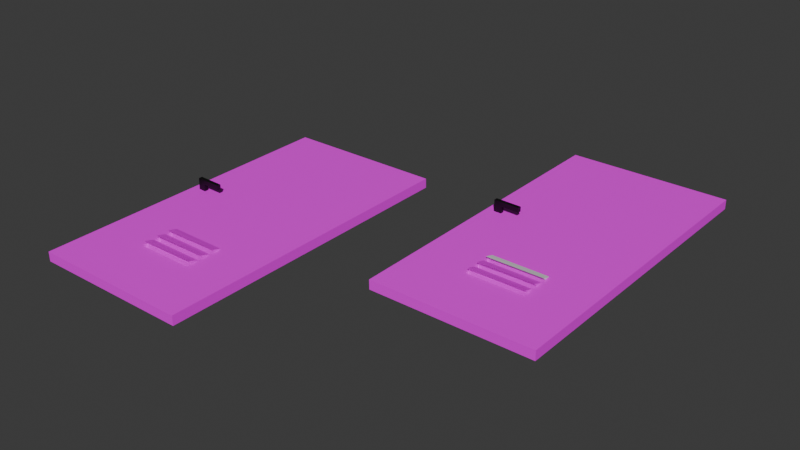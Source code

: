 # Source: doors.blend  (saved by Blender 4.2.66; exported with 4.5.12 LTS)
import bpy
from mathutils import Matrix  # noqa: F401  (used for matrix-valued properties, if any)

bpy.ops.wm.read_factory_settings(use_empty=True)
scene = bpy.context.scene
scene.name = 'Scene'

# ---- collections
col_collection = bpy.data.collections.new('Collection'); scene.collection.children.link(col_collection)

# ---- images (referenced by path relative to the original .blend; pixels are not part of the script)
import os
ASSET_DIR = os.environ.get("B2B_ASSET_DIR", "")  # directory of the original .blend (textures are referenced by path, not embedded)
HERE = os.path.dirname(os.path.abspath(__file__))  # packed textures are extracted next to this script under _unpacked/

def load_image(name, relpath, width, height, colorspace="sRGB"):
    """Load a texture the original file referenced (path relative to the .blend, or extracted next to this script)."""
    p = next((c for c in (os.path.join(HERE, relpath), os.path.join(ASSET_DIR, relpath)) if relpath and os.path.exists(c)), "")
    if p:
        img = bpy.data.images.load(p, check_existing=True)
        img.name = name
    else:  # same state as the original file: an image datablock whose file is absent (Cycles renders it pink)
        img = bpy.data.images.new(name, width, height)
        img.source = "FILE"
        img.filepath = "//" + (relpath or name)
    img.colorspace_settings.name = colorspace
    return img
img_photo_2024_11_08_18_37_30_jpg = load_image('photo_2024-11-08_18-37-30.jpg', 'текстуры дверей/photo_2024-11-08_18-37-30.jpg', 1024, 1024, 'sRGB')
img_odnostvorchataya_protivopozharnaya_dver_s_reshetkoy_ei30_dp_48 = load_image('odnostvorchataya-protivopozharnaya-dver-s-reshetkoy-ei30-dp-48.', 'текстуры дверей/odnostvorchataya-protivopozharnaya-dver-s-reshetkoy-ei30-dp-48.jpg', 1024, 1024, 'sRGB')
img_odnostvorchataya_protivopozharnaya_dver_s_reshetkoy_ei30_dp = load_image('odnostvorchataya-protivopozharnaya-dver-s-reshetkoy-ei30-dp', 'текстуры дверей/odnostvorchataya-protivopozharnaya-dver-s-reshetkoy-ei30-dp-48.jpg', 1024, 1024, 'sRGB')
img_photo_2024_11_08_18_37_30_jpg_001 = load_image('photo_2024-11-08_18-37-30.jpg.001', 'текстуры дверей/photo_2024-11-08_18-37-30.jpg', 1024, 1024, 'sRGB')

# ---- materials (node trees are filled in below, after node groups)
mat_001 = bpy.data.materials.new('темный.001')
mat_x = bpy.data.materials.new('дверь')
mat_material_006 = bpy.data.materials.new('Material.006')
mat_material_007 = bpy.data.materials.new('Material.007')
mat_material_002 = bpy.data.materials.new('Material.002')
mat_material_012 = bpy.data.materials.new('Material.012')
mat_002 = bpy.data.materials.new('темный.002')
mat_001_1 = bpy.data.materials.new('дверь.001')
mat_material_010 = bpy.data.materials.new('Material.010')
mat_material_011 = bpy.data.materials.new('Material.011')
mat_material_009 = bpy.data.materials.new('Material.009')
mat_material_013 = bpy.data.materials.new('Material.013')

# ---- material node trees
mat_001.use_nodes = True; mat_001.node_tree.nodes.clear()
_N = mat_001.node_tree.nodes; _L = mat_001.node_tree.links
n0 = _N.new('ShaderNodeBsdfPrincipled'); n0.name = 'Principled BSDF'; n0.location = (175, 545)
n1 = _N.new('ShaderNodeOutputMaterial'); n1.name = 'Material Output'; n1.location = (460, 563)
n2 = _N.new('ShaderNodeTexBrick'); n2.name = 'Brick Texture'; n2.location = (1516, 7356)
n3 = _N.new('ShaderNodeTexImage'); n3.name = 'Image Texture'; n3.location = (-90, 438)
n3.image = img_photo_2024_11_08_18_37_30_jpg
_L.new(n0.outputs[0], n1.inputs[0])
_L.new(n3.outputs[0], n0.inputs[0])
n1.is_active_output = True
mat_x.use_nodes = True; mat_x.node_tree.nodes.clear()
_N = mat_x.node_tree.nodes; _L = mat_x.node_tree.links
n0 = _N.new('ShaderNodeBsdfPrincipled'); n0.name = 'Principled BSDF'; n0.location = (-78, 343)
n1 = _N.new('ShaderNodeOutputMaterial'); n1.name = 'Material Output'; n1.location = (787, 319)
n2 = _N.new('ShaderNodeTexImage'); n2.name = 'Image Texture'; n2.location = (-474, 209)
n2.image = img_odnostvorchataya_protivopozharnaya_dver_s_reshetkoy_ei30_dp_48
n3 = _N.new('ShaderNodeTexImage'); n3.name = 'Image Texture.001'; n3.location = (278, 174)
n3.image = img_odnostvorchataya_protivopozharnaya_dver_s_reshetkoy_ei30_dp_48
n4 = _N.new('ShaderNodeBump'); n4.name = 'Bump'; n4.location = (604, 170)
n4.inputs[1].default_value = 1.0
n4.inputs[2].default_value = 1.0
_L.new(n0.outputs[0], n1.inputs[0])
_L.new(n2.outputs[0], n0.inputs[0])
_L.new(n4.outputs[0], n1.inputs[2])
_L.new(n3.outputs[0], n4.inputs[3])
n1.is_active_output = True
mat_material_006.use_nodes = True; mat_material_006.node_tree.nodes.clear()
_N = mat_material_006.node_tree.nodes; _L = mat_material_006.node_tree.links
n0 = _N.new('ShaderNodeBsdfPrincipled'); n0.name = 'Principled BSDF'; n0.location = (10, 300)
n1 = _N.new('ShaderNodeOutputMaterial'); n1.name = 'Material Output'; n1.location = (300, 300)
n2 = _N.new('ShaderNodeTexImage'); n2.name = 'Image Texture'; n2.location = (-309, 536)
n2.image = img_photo_2024_11_08_18_37_30_jpg
_L.new(n0.outputs[0], n1.inputs[0])
_L.new(n2.outputs[0], n0.inputs[0])
n1.is_active_output = True
mat_material_007.use_nodes = True; mat_material_007.node_tree.nodes.clear()
_N = mat_material_007.node_tree.nodes; _L = mat_material_007.node_tree.links
n0 = _N.new('ShaderNodeBsdfPrincipled'); n0.name = 'Principled BSDF'; n0.location = (10, 300)
n1 = _N.new('ShaderNodeOutputMaterial'); n1.name = 'Material Output'; n1.location = (300, 300)
n2 = _N.new('ShaderNodeTexImage'); n2.name = 'Image Texture'; n2.location = (-275, 523)
n2.image = img_photo_2024_11_08_18_37_30_jpg
_L.new(n0.outputs[0], n1.inputs[0])
_L.new(n2.outputs[0], n0.inputs[0])
n1.is_active_output = True
mat_material_002.use_nodes = True; mat_material_002.node_tree.nodes.clear()
_N = mat_material_002.node_tree.nodes; _L = mat_material_002.node_tree.links
n0 = _N.new('ShaderNodeBsdfPrincipled'); n0.name = 'Principled BSDF'; n0.location = (10, 300)
n0.inputs[0].default_value = (0.0, 0.0, 0.0, 1.0)
n1 = _N.new('ShaderNodeOutputMaterial'); n1.name = 'Material Output'; n1.location = (300, 300)
_L.new(n0.outputs[0], n1.inputs[0])
n1.is_active_output = True
mat_material_012.use_nodes = True; mat_material_012.node_tree.nodes.clear()
_N = mat_material_012.node_tree.nodes; _L = mat_material_012.node_tree.links
n0 = _N.new('ShaderNodeBsdfPrincipled'); n0.name = 'Principled BSDF'; n0.location = (10, 300)
n0.inputs[0].default_value = (0.0, 0.0, 0.0, 1.0)
n1 = _N.new('ShaderNodeOutputMaterial'); n1.name = 'Material Output'; n1.location = (300, 300)
_L.new(n0.outputs[0], n1.inputs[0])
n1.is_active_output = True
mat_002.use_nodes = True; mat_002.node_tree.nodes.clear()
_N = mat_002.node_tree.nodes; _L = mat_002.node_tree.links
n0 = _N.new('ShaderNodeBsdfPrincipled'); n0.name = 'Principled BSDF'; n0.location = (175, 545)
n1 = _N.new('ShaderNodeOutputMaterial'); n1.name = 'Material Output'; n1.location = (460, 563)
n2 = _N.new('ShaderNodeTexBrick'); n2.name = 'Brick Texture'; n2.location = (1516, 7356)
n3 = _N.new('ShaderNodeTexImage'); n3.name = 'Image Texture'; n3.location = (-90, 527)
n3.image = img_odnostvorchataya_protivopozharnaya_dver_s_reshetkoy_ei30_dp
_L.new(n0.outputs[0], n1.inputs[0])
_L.new(n3.outputs[0], n0.inputs[0])
n1.is_active_output = True
mat_001_1.use_nodes = True; mat_001_1.node_tree.nodes.clear()
_N = mat_001_1.node_tree.nodes; _L = mat_001_1.node_tree.links
n0 = _N.new('ShaderNodeBsdfPrincipled'); n0.name = 'Principled BSDF'; n0.location = (-78, 343)
n1 = _N.new('ShaderNodeOutputMaterial'); n1.name = 'Material Output'; n1.location = (787, 319)
n2 = _N.new('ShaderNodeTexImage'); n2.name = 'Image Texture'; n2.location = (-474, 209)
n2.image = img_odnostvorchataya_protivopozharnaya_dver_s_reshetkoy_ei30_dp
n3 = _N.new('ShaderNodeTexImage'); n3.name = 'Image Texture.001'; n3.location = (278, 174)
n3.image = img_odnostvorchataya_protivopozharnaya_dver_s_reshetkoy_ei30_dp
n4 = _N.new('ShaderNodeBump'); n4.name = 'Bump'; n4.location = (604, 170)
n4.inputs[1].default_value = 1.0
n4.inputs[2].default_value = 1.0
_L.new(n0.outputs[0], n1.inputs[0])
_L.new(n2.outputs[0], n0.inputs[0])
_L.new(n4.outputs[0], n1.inputs[2])
_L.new(n3.outputs[0], n4.inputs[3])
n1.is_active_output = True
mat_material_010.use_nodes = True; mat_material_010.node_tree.nodes.clear()
_N = mat_material_010.node_tree.nodes; _L = mat_material_010.node_tree.links
n0 = _N.new('ShaderNodeBsdfPrincipled'); n0.name = 'Principled BSDF'; n0.location = (10, 300)
n1 = _N.new('ShaderNodeOutputMaterial'); n1.name = 'Material Output'; n1.location = (300, 300)
n2 = _N.new('ShaderNodeTexImage'); n2.name = 'Image Texture'; n2.location = (-57, 582)
n2.image = img_odnostvorchataya_protivopozharnaya_dver_s_reshetkoy_ei30_dp
_L.new(n0.outputs[0], n1.inputs[0])
_L.new(n2.outputs[0], n0.inputs[0])
n1.is_active_output = True
mat_material_011.use_nodes = True; mat_material_011.node_tree.nodes.clear()
_N = mat_material_011.node_tree.nodes; _L = mat_material_011.node_tree.links
n0 = _N.new('ShaderNodeBsdfPrincipled'); n0.name = 'Principled BSDF'; n0.location = (10, 300)
n1 = _N.new('ShaderNodeOutputMaterial'); n1.name = 'Material Output'; n1.location = (300, 300)
n2 = _N.new('ShaderNodeTexImage'); n2.name = 'Image Texture'; n2.location = (-84, 553)
n2.image = img_odnostvorchataya_protivopozharnaya_dver_s_reshetkoy_ei30_dp
_L.new(n0.outputs[0], n1.inputs[0])
_L.new(n2.outputs[0], n0.inputs[0])
n1.is_active_output = True
mat_material_009.use_nodes = True; mat_material_009.node_tree.nodes.clear()
_N = mat_material_009.node_tree.nodes; _L = mat_material_009.node_tree.links
n0 = _N.new('ShaderNodeBsdfPrincipled'); n0.name = 'Principled BSDF'; n0.location = (10, 300)
n1 = _N.new('ShaderNodeOutputMaterial'); n1.name = 'Material Output'; n1.location = (300, 300)
n2 = _N.new('ShaderNodeTexImage'); n2.name = 'Image Texture'; n2.location = (-83, 556)
n2.image = img_odnostvorchataya_protivopozharnaya_dver_s_reshetkoy_ei30_dp
_L.new(n0.outputs[0], n1.inputs[0])
_L.new(n2.outputs[0], n0.inputs[0])
n1.is_active_output = True
mat_material_013.use_nodes = True; mat_material_013.node_tree.nodes.clear()
_N = mat_material_013.node_tree.nodes; _L = mat_material_013.node_tree.links
n0 = _N.new('ShaderNodeBsdfPrincipled'); n0.name = 'Principled BSDF'; n0.location = (10, 300)
n1 = _N.new('ShaderNodeOutputMaterial'); n1.name = 'Material Output'; n1.location = (300, 300)
n2 = _N.new('ShaderNodeTexImage'); n2.name = 'Image Texture'; n2.location = (-309, 536)
n2.image = img_photo_2024_11_08_18_37_30_jpg_001
_L.new(n0.outputs[0], n1.inputs[0])
_L.new(n2.outputs[0], n0.inputs[0])
n1.is_active_output = True

# ---- world
world_world = bpy.data.worlds.new('World'); scene.world = world_world
world_world.use_nodes = True; world_world.node_tree.nodes.clear()
_N = world_world.node_tree.nodes; _L = world_world.node_tree.links
n0 = _N.new('ShaderNodeOutputWorld'); n0.name = 'World Output'; n0.location = (300, 300)
n1 = _N.new('ShaderNodeBackground'); n1.name = 'Background'; n1.location = (10, 300)
n1.inputs[0].default_value = (0.05088, 0.05088, 0.05088, 1.0)
_L.new(n1.outputs[0], n0.inputs[0])
n0.is_active_output = True
world_world.color = (0.05088, 0.05088, 0.05088)
world_world.sun_shadow_jitter_overblur = 0.0

# ---- meshes
me_cube = bpy.data.meshes.new('Cube')
me_cube.from_pydata([(-3.0, -5.833, 0.08203), (-3.0, 5.828, 0.2697), (-3.0, -5.828, -0.2697), (-3.0, 5.833, -0.08203), (3.0, -5.833, 0.08203), (3.0, 5.828, 0.2697), (3.0, -5.828, -0.2697), (3.0, 5.833, -0.08203), (1.148, -2.703, -0.2194), (1.148, -2.721, -0.2197), (1.148, -2.59, 0.1342), (1.148, -2.721, 0.1321), (-0.7513, -2.721, -0.2197), (-0.9673, -2.721, -0.2197), (0.5963, -2.721, 0.1321), (-0.9673, -2.721, 0.1321), (0.921, -2.545, -0.2169), (-0.9673, -2.545, -0.2169), (-0.4267, -2.545, 0.1349), (-0.9673, -2.545, 0.1349), (1.148, -2.545, -0.2169), (1.148, -2.545, 0.1349), (-0.9673, -2.564, -0.2172), (-0.9673, -2.676, 0.1328), (1.141, -3.071, 0.1265), (1.141, -3.21, 0.1243), (1.141, -3.193, -0.2273), (1.141, -3.21, -0.2276), (-0.7944, -3.21, -0.2276), (-0.9808, -3.21, -0.2276), (0.5576, -3.21, 0.1243), (-0.9808, -3.21, 0.1243), (0.9428, -3.02, -0.2245), (-0.4091, -3.02, 0.1273), (-0.9808, -3.02, 0.1273), (-0.9808, -3.02, -0.2245), (1.141, -3.02, 0.1273), (1.141, -3.02, -0.2245), (-0.9808, -3.038, -0.2248), (-0.9808, -3.158, 0.1251), (-0.9808, -3.037, -0.2248), (1.155, -3.685, -0.2352), (1.155, -3.698, -0.2354), (1.155, -3.577, 0.1183), (1.155, -3.698, 0.1164), (0.537, -3.698, 0.1164), (-0.8235, -3.698, -0.2354), (-0.9808, -3.698, -0.2354), (-0.9808, -3.698, 0.1164), (0.9867, -3.528, -0.2327), (-0.9808, -3.528, -0.2327), (-0.3738, -3.528, 0.1191), (-0.9808, -3.528, 0.1191), (1.155, -3.528, -0.2327), (1.155, -3.528, 0.1191), (-0.9808, -3.541, -0.2329), (-0.9808, -3.649, 0.1172)], [], [(0, 1, 3, 2), (2, 17, 22, 13, 12, 9, 27, 26, 37, 32, 35, 40, 38), (6, 7, 5, 4), (4, 21, 10, 11, 36, 24, 25, 30, 31, 0, 48, 56, 52, 51, 54), (2, 6, 4, 0), (7, 3, 1, 5), (20, 21, 18, 16), (0, 15, 23, 19, 18, 21, 4, 5, 1), (11, 9, 12, 14), (17, 19, 23, 22), (13, 15, 14, 12), (19, 17, 16, 18), (21, 20, 8, 10), (15, 13, 22, 23), (6, 9, 8, 20, 16, 17, 2, 3, 7), (9, 11, 10, 8), (37, 36, 33, 32), (0, 31, 39, 34, 33, 36, 11, 14, 15), (25, 27, 28, 30), (35, 34, 39, 40), (29, 31, 30, 28), (34, 35, 32, 33), (36, 37, 26, 24), (31, 29, 38, 40, 39), (29, 28, 27, 9, 6, 42, 41, 53, 49, 50, 2, 38), (27, 25, 24, 26), (53, 54, 51, 49), (43, 44, 45, 48, 0, 4, 54), (44, 42, 46, 45), (50, 52, 56, 55), (47, 48, 45, 46), (52, 50, 49, 51), (54, 53, 41, 43), (2, 50, 55, 47, 46, 42, 6), (48, 47, 55, 56), (42, 44, 43, 41)])
_uv = me_cube.uv_layers.new(name='UVMap')
_uv.uv.foreach_set('vector', [0.646, 0.8297, 0.646, 0.6029, 0.6529, 0.6029, 0.6529, 0.8297, 0.5303, 0.8299, 0.5631, 0.8973, 0.5628, 0.8971, 0.5602, 0.8955, 0.5579, 0.899, 0.5382, 0.9302, 0.5303, 0.925, 0.5306, 0.9252, 0.5334, 0.927, 0.5355, 0.9237, 0.5554, 0.8922, 0.5551, 0.892, 0.5551, 0.892, 0.6599, 0.6029, 0.6599, 0.8297, 0.6531, 0.8297, 0.6531, 0.6029, 0.6602, 0.6029, 0.7241, 0.6389, 0.7232, 0.6389, 0.7207, 0.6389, 0.7149, 0.6391, 0.7139, 0.6391, 0.7112, 0.6391, 0.7112, 0.6504, 0.7112, 0.6803, 0.6602, 0.7196, 0.7017, 0.6803, 0.7027, 0.6803, 0.705, 0.6803, 0.705, 0.6685, 0.705, 0.6388, 0.7208, 0.8365, 0.7208, 0.7198, 0.7276, 0.7198, 0.7276, 0.8365, 0.7312, 0.6029, 0.7312, 0.7196, 0.7243, 0.7196, 0.7243, 0.6029, 0.6057, 0.8299, 0.6125, 0.8299, 0.6125, 0.8606, 0.6057, 0.8343, 0.5291, 0.6029, 0.5687, 0.6634, 0.5687, 0.6643, 0.5687, 0.6669, 0.5792, 0.6669, 0.6098, 0.6669, 0.6458, 0.6029, 0.6458, 0.8297, 0.5291, 0.8297, 0.5916, 0.8299, 0.5984, 0.8299, 0.5984, 0.8669, 0.5916, 0.8407, 0.6604, 0.8441, 0.6605, 0.851, 0.6579, 0.851, 0.66, 0.8441, 0.6196, 0.8603, 0.6128, 0.8603, 0.6128, 0.8299, 0.6196, 0.8561, 0.6055, 0.8667, 0.5986, 0.8667, 0.5986, 0.8299, 0.6055, 0.8561, 0.6481, 0.8439, 0.6481, 0.8371, 0.6512, 0.8371, 0.649, 0.8439, 0.6548, 0.851, 0.6547, 0.8441, 0.6577, 0.8441, 0.6557, 0.851, 0.4122, 0.6029, 0.4483, 0.6633, 0.4483, 0.6637, 0.4483, 0.6668, 0.4527, 0.6668, 0.4894, 0.6668, 0.5289, 0.6029, 0.5289, 0.8297, 0.4122, 0.8297, 0.6571, 0.8299, 0.6571, 0.8368, 0.6546, 0.8368, 0.6568, 0.8299, 0.6198, 0.8299, 0.6267, 0.8299, 0.6267, 0.8601, 0.6198, 0.8338, 0.5022, 0.9307, 0.5224, 0.8695, 0.5232, 0.8689, 0.5254, 0.8674, 0.5192, 0.8582, 0.5022, 0.8333, 0.507, 0.8299, 0.513, 0.8388, 0.5301, 0.864, 0.5843, 0.8676, 0.5774, 0.8676, 0.5774, 0.8299, 0.5843, 0.8562, 0.6507, 0.8442, 0.6508, 0.851, 0.6481, 0.851, 0.6503, 0.8442, 0.6337, 0.8598, 0.6269, 0.8598, 0.6269, 0.8299, 0.6337, 0.8562, 0.5913, 0.8673, 0.5845, 0.8673, 0.5845, 0.8299, 0.5913, 0.8562, 0.6481, 0.8368, 0.6481, 0.83, 0.6514, 0.8299, 0.6491, 0.8368, 0.6548, 0.8439, 0.6547, 0.8371, 0.658, 0.8371, 0.658, 0.8371, 0.6558, 0.8439, 0.7111, 0.7591, 0.7111, 0.7627, 0.7111, 0.8003, 0.7206, 0.8005, 0.6602, 0.8365, 0.7016, 0.8006, 0.7018, 0.8006, 0.7049, 0.8006, 0.7049, 0.7973, 0.7049, 0.7591, 0.6602, 0.7198, 0.7144, 0.7591, 0.6544, 0.8299, 0.6544, 0.8368, 0.6517, 0.8368, 0.654, 0.8299, 0.6339, 0.8299, 0.6408, 0.8299, 0.6408, 0.8597, 0.6339, 0.8332, 0.4132, 0.9107, 0.4155, 0.9107, 0.4155, 0.8987, 0.4155, 0.8692, 0.4571, 0.8299, 0.4571, 0.9466, 0.4122, 0.9107, 0.5701, 0.8684, 0.5633, 0.8684, 0.5633, 0.8299, 0.5701, 0.8564, 0.6605, 0.8371, 0.6606, 0.8439, 0.6582, 0.8439, 0.6602, 0.8371, 0.6479, 0.8595, 0.641, 0.8595, 0.641, 0.8299, 0.6479, 0.8564, 0.5772, 0.8682, 0.5704, 0.8682, 0.5704, 0.8299, 0.5772, 0.8564, 0.6514, 0.8439, 0.6514, 0.8371, 0.6544, 0.8371, 0.6523, 0.8439, 0.4573, 0.8299, 0.502, 0.8692, 0.5018, 0.8692, 0.4987, 0.8692, 0.4987, 0.8723, 0.4987, 0.9107, 0.4573, 0.9466, 0.6515, 0.851, 0.6514, 0.8442, 0.6544, 0.8442, 0.6524, 0.851, 0.6597, 0.8299, 0.6597, 0.8368, 0.6574, 0.8368, 0.6595, 0.8299])
me_cube.materials.append(mat_001)
me_cube.materials.append(mat_x)
me_cube.update()
me_cube_001 = bpy.data.meshes.new('Cube.001')
me_cube_001.from_pydata([(-0.8944, -0.257, -1.356), (-0.8885, -1.243, -0.03387), (-0.9007, 1.844, -1.003), (-0.8962, 0.3493, -0.4863), (1.07, -0.2392, -1.094), (1.084, -1.22, -0.01987), (1.065, 1.829, -1.038), (1.076, 0.2965, -0.5443)], [], [(0, 1, 3, 2), (2, 3, 7, 6), (6, 7, 5, 4), (4, 5, 1, 0), (2, 6, 4, 0), (7, 3, 1, 5)])
_uv = me_cube_001.uv_layers.new(name='UVMap')
_uv.uv.foreach_set('vector', [0.5582, 0.8713, 0.5359, 0.9005, 0.5359, 0.8636, 0.5379, 0.8285, 0.5359, 0.9009, 0.5711, 0.9011, 0.5718, 0.945, 0.5359, 0.9447, 0.5989, 0.9001, 0.5993, 0.8642, 0.5989, 0.8285, 0.6147, 0.8568, 0.726, 0.8838, 0.6937, 0.884, 0.6937, 0.8401, 0.7304, 0.8398, 0.6933, 0.884, 0.6495, 0.8839, 0.6491, 0.8378, 0.6933, 0.8366, 0.7295, 0.7883, 0.7285, 0.7443, 0.7654, 0.7443, 0.7653, 0.7882])
me_cube_001.materials.append(mat_material_006)
me_cube_001.update()
me_cube_003 = bpy.data.meshes.new('Cube.003')
me_cube_003.from_pydata([(-0.8944, -0.257, -1.356), (-0.8885, -1.243, -0.03387), (-0.9007, 1.844, -1.003), (-0.8962, 0.3493, -0.4863), (1.07, -0.2392, -1.094), (1.084, -1.22, -0.01987), (1.065, 1.829, -1.038), (1.076, 0.2965, -0.5443)], [], [(0, 1, 3, 2), (2, 3, 7, 6), (6, 7, 5, 4), (4, 5, 1, 0), (2, 6, 4, 0), (7, 3, 1, 5)])
_uv = me_cube_003.uv_layers.new(name='UVMap')
_uv.uv.foreach_set('vector', [0.5809, 0.8713, 0.5586, 0.9005, 0.5586, 0.8636, 0.5606, 0.8285, 0.7285, 0.6998, 0.7638, 0.7, 0.7644, 0.7439, 0.7285, 0.7436, 0.6151, 0.9001, 0.6155, 0.8642, 0.6151, 0.8285, 0.6309, 0.8568, 0.6313, 0.9444, 0.5989, 0.9446, 0.5989, 0.9007, 0.6357, 0.9005, 0.6933, 0.9318, 0.6495, 0.9317, 0.6491, 0.8856, 0.6933, 0.8844, 0.7295, 0.8326, 0.7285, 0.7887, 0.7654, 0.7887, 0.7653, 0.8326])
me_cube_003.materials.append(mat_material_007)
me_cube_003.update()
me_cube_004 = bpy.data.meshes.new('Cube.004')
me_cube_004.from_pydata([(3.296, 3.199, -1.928), (3.299, 3.34, -1.93), (3.296, 3.203, -1.571), (3.299, 3.344, -1.573), (3.586, 3.193, -1.928), (3.589, 3.334, -1.93), (3.586, 3.198, -1.571), (3.589, 3.338, -1.573), (3.299, 3.346, -1.397), (3.297, 3.206, -1.396), (3.586, 3.2, -1.396), (3.589, 3.34, -1.397), (4.278, 3.324, -1.573), (4.275, 3.183, -1.571), (4.278, 3.326, -1.397), (4.275, 3.186, -1.396), (4.278, 3.324, -1.573), (4.275, 3.183, -1.571), (4.278, 3.326, -1.397), (4.275, 3.186, -1.396), (4.278, 3.324, -1.573), (4.275, 3.183, -1.571), (4.278, 3.326, -1.397), (4.275, 3.186, -1.396), (4.278, 3.324, -1.573), (4.275, 3.183, -1.571), (4.278, 3.326, -1.397), (4.275, 3.186, -1.396), (4.278, 3.324, -1.573), (4.275, 3.183, -1.571), (4.278, 3.326, -1.397), (4.275, 3.186, -1.396), (4.278, 3.324, -1.573), (4.275, 3.183, -1.571), (4.278, 3.326, -1.397), (4.275, 3.186, -1.396), (4.278, 3.324, -1.573), (4.275, 3.183, -1.571), (4.278, 3.326, -1.397), (4.275, 3.186, -1.396), (4.278, 3.324, -1.573), (4.275, 3.183, -1.571), (4.278, 3.326, -1.397), (4.275, 3.186, -1.396)], [], [(0, 1, 3, 2), (2, 3, 8, 9), (6, 7, 5, 4), (4, 5, 1, 0), (2, 6, 4, 0), (7, 3, 1, 5), (9, 8, 11, 10), (11, 7, 16, 18), (6, 2, 9, 10), (3, 7, 11, 8), (12, 13, 15, 14), (7, 6, 17, 16), (10, 11, 18, 19), (6, 10, 19, 17), (21, 20, 16, 17), (22, 23, 19, 18), (23, 21, 17, 19), (20, 22, 18, 16), (25, 24, 20, 21), (26, 27, 23, 22), (27, 25, 21, 23), (24, 26, 22, 20), (29, 28, 24, 25), (30, 31, 27, 26), (31, 29, 25, 27), (28, 30, 26, 24), (33, 32, 28, 29), (34, 35, 31, 30), (35, 33, 29, 31), (32, 34, 30, 28), (37, 36, 32, 33), (38, 39, 35, 34), (39, 37, 33, 35), (36, 38, 34, 32), (41, 40, 36, 37), (42, 43, 39, 38), (43, 41, 37, 39), (40, 42, 38, 36), (13, 12, 40, 41), (14, 15, 43, 42), (15, 13, 41, 43), (12, 14, 42, 40)])
_uv = me_cube_004.uv_layers.new(name='UVMap')
_uv.uv.foreach_set('vector', [0.375, 0.0, 0.625, 0.0, 0.625, 0.25, 0.375, 0.25, 0.375, 0.25, 0.625, 0.25, 0.625, 0.25, 0.375, 0.25, 0.375, 0.5, 0.625, 0.5, 0.625, 0.75, 0.375, 0.75, 0.375, 0.75, 0.625, 0.75, 0.625, 1.0, 0.375, 1.0, 0.125, 0.5, 0.375, 0.5, 0.375, 0.75, 0.125, 0.75, 0.625, 0.5, 0.875, 0.5, 0.875, 0.75, 0.625, 0.75, 0.375, 0.25, 0.625, 0.25, 0.625, 0.5, 0.375, 0.5, 0.625, 0.5, 0.625, 0.5, 0.625, 0.5, 0.625, 0.5, 0.375, 0.5, 0.125, 0.5, 0.125, 0.5, 0.375, 0.5, 0.875, 0.5, 0.625, 0.5, 0.625, 0.5, 0.875, 0.5, 0.625, 0.5, 0.375, 0.5, 0.375, 0.5, 0.625, 0.5, 0.625, 0.5, 0.375, 0.5, 0.375, 0.5, 0.625, 0.5, 0.375, 0.5, 0.625, 0.5, 0.625, 0.5, 0.375, 0.5, 0.375, 0.5, 0.375, 0.5, 0.375, 0.5, 0.375, 0.5, 0.0, 0.0, 0.0, 0.0, 0.0, 0.0, 0.0, 0.0, 0.0, 0.0, 0.0, 0.0, 0.0, 0.0, 0.0, 0.0, 0.375, 0.5, 0.375, 0.5, 0.375, 0.5, 0.375, 0.5, 0.625, 0.5, 0.625, 0.5, 0.625, 0.5, 0.625, 0.5, 0.0, 0.0, 0.0, 0.0, 0.0, 0.0, 0.0, 0.0, 0.0, 0.0, 0.0, 0.0, 0.0, 0.0, 0.0, 0.0, 0.375, 0.5, 0.375, 0.5, 0.375, 0.5, 0.375, 0.5, 0.625, 0.5, 0.625, 0.5, 0.625, 0.5, 0.625, 0.5, 0.0, 0.0, 0.0, 0.0, 0.0, 0.0, 0.0, 0.0, 0.0, 0.0, 0.0, 0.0, 0.0, 0.0, 0.0, 0.0, 0.375, 0.5, 0.375, 0.5, 0.375, 0.5, 0.375, 0.5, 0.625, 0.5, 0.625, 0.5, 0.625, 0.5, 0.625, 0.5, 0.0, 0.0, 0.0, 0.0, 0.0, 0.0, 0.0, 0.0, 0.0, 0.0, 0.0, 0.0, 0.0, 0.0, 0.0, 0.0, 0.375, 0.5, 0.375, 0.5, 0.375, 0.5, 0.375, 0.5, 0.625, 0.5, 0.625, 0.5, 0.625, 0.5, 0.625, 0.5, 0.0, 0.0, 0.0, 0.0, 0.0, 0.0, 0.0, 0.0, 0.0, 0.0, 0.0, 0.0, 0.0, 0.0, 0.0, 0.0, 0.375, 0.5, 0.375, 0.5, 0.375, 0.5, 0.375, 0.5, 0.625, 0.5, 0.625, 0.5, 0.625, 0.5, 0.625, 0.5, 0.0, 0.0, 0.0, 0.0, 0.0, 0.0, 0.0, 0.0, 0.0, 0.0, 0.0, 0.0, 0.0, 0.0, 0.0, 0.0, 0.375, 0.5, 0.375, 0.5, 0.375, 0.5, 0.375, 0.5, 0.625, 0.5, 0.625, 0.5, 0.625, 0.5, 0.625, 0.5, 0.375, 0.5, 0.625, 0.5, 0.625, 0.5, 0.375, 0.5, 0.625, 0.5, 0.375, 0.5, 0.375, 0.5, 0.625, 0.5, 0.375, 0.5, 0.375, 0.5, 0.375, 0.5, 0.375, 0.5, 0.625, 0.5, 0.625, 0.5, 0.625, 0.5, 0.625, 0.5])
me_cube_004.materials.append(mat_material_002)
me_cube_004.update()
me_cube_005 = bpy.data.meshes.new('Cube.005')
me_cube_005.from_pydata([(3.296, 3.199, -1.928), (3.299, 3.34, -1.93), (3.296, 3.203, -1.571), (3.299, 3.344, -1.573), (3.586, 3.193, -1.928), (3.589, 3.334, -1.93), (3.586, 3.198, -1.571), (3.589, 3.338, -1.573), (3.299, 3.346, -1.397), (3.297, 3.206, -1.396), (3.586, 3.2, -1.396), (3.589, 3.34, -1.397), (4.278, 3.324, -1.573), (4.275, 3.183, -1.571), (4.278, 3.326, -1.397), (4.275, 3.186, -1.396), (4.278, 3.324, -1.573), (4.275, 3.183, -1.571), (4.278, 3.326, -1.397), (4.275, 3.186, -1.396), (4.278, 3.324, -1.573), (4.275, 3.183, -1.571), (4.278, 3.326, -1.397), (4.275, 3.186, -1.396), (4.278, 3.324, -1.573), (4.275, 3.183, -1.571), (4.278, 3.326, -1.397), (4.275, 3.186, -1.396), (4.278, 3.324, -1.573), (4.275, 3.183, -1.571), (4.278, 3.326, -1.397), (4.275, 3.186, -1.396), (4.278, 3.324, -1.573), (4.275, 3.183, -1.571), (4.278, 3.326, -1.397), (4.275, 3.186, -1.396), (4.278, 3.324, -1.573), (4.275, 3.183, -1.571), (4.278, 3.326, -1.397), (4.275, 3.186, -1.396), (4.278, 3.324, -1.573), (4.275, 3.183, -1.571), (4.278, 3.326, -1.397), (4.275, 3.186, -1.396)], [], [(0, 1, 3, 2), (2, 3, 8, 9), (6, 7, 5, 4), (4, 5, 1, 0), (2, 6, 4, 0), (7, 3, 1, 5), (9, 8, 11, 10), (11, 7, 16, 18), (6, 2, 9, 10), (3, 7, 11, 8), (12, 13, 15, 14), (7, 6, 17, 16), (10, 11, 18, 19), (6, 10, 19, 17), (21, 20, 16, 17), (22, 23, 19, 18), (23, 21, 17, 19), (20, 22, 18, 16), (25, 24, 20, 21), (26, 27, 23, 22), (27, 25, 21, 23), (24, 26, 22, 20), (29, 28, 24, 25), (30, 31, 27, 26), (31, 29, 25, 27), (28, 30, 26, 24), (33, 32, 28, 29), (34, 35, 31, 30), (35, 33, 29, 31), (32, 34, 30, 28), (37, 36, 32, 33), (38, 39, 35, 34), (39, 37, 33, 35), (36, 38, 34, 32), (41, 40, 36, 37), (42, 43, 39, 38), (43, 41, 37, 39), (40, 42, 38, 36), (13, 12, 40, 41), (14, 15, 43, 42), (15, 13, 41, 43), (12, 14, 42, 40)])
_uv = me_cube_005.uv_layers.new(name='UVMap')
_uv.uv.foreach_set('vector', [0.375, 0.0, 0.625, 0.0, 0.625, 0.25, 0.375, 0.25, 0.375, 0.25, 0.625, 0.25, 0.625, 0.25, 0.375, 0.25, 0.375, 0.5, 0.625, 0.5, 0.625, 0.75, 0.375, 0.75, 0.375, 0.75, 0.625, 0.75, 0.625, 1.0, 0.375, 1.0, 0.125, 0.5, 0.375, 0.5, 0.375, 0.75, 0.125, 0.75, 0.625, 0.5, 0.875, 0.5, 0.875, 0.75, 0.625, 0.75, 0.375, 0.25, 0.625, 0.25, 0.625, 0.5, 0.375, 0.5, 0.625, 0.5, 0.625, 0.5, 0.625, 0.5, 0.625, 0.5, 0.375, 0.5, 0.125, 0.5, 0.125, 0.5, 0.375, 0.5, 0.875, 0.5, 0.625, 0.5, 0.625, 0.5, 0.875, 0.5, 0.625, 0.5, 0.375, 0.5, 0.375, 0.5, 0.625, 0.5, 0.625, 0.5, 0.375, 0.5, 0.375, 0.5, 0.625, 0.5, 0.375, 0.5, 0.625, 0.5, 0.625, 0.5, 0.375, 0.5, 0.375, 0.5, 0.375, 0.5, 0.375, 0.5, 0.375, 0.5, 0.0, 0.0, 0.0, 0.0, 0.0, 0.0, 0.0, 0.0, 0.0, 0.0, 0.0, 0.0, 0.0, 0.0, 0.0, 0.0, 0.375, 0.5, 0.375, 0.5, 0.375, 0.5, 0.375, 0.5, 0.625, 0.5, 0.625, 0.5, 0.625, 0.5, 0.625, 0.5, 0.0, 0.0, 0.0, 0.0, 0.0, 0.0, 0.0, 0.0, 0.0, 0.0, 0.0, 0.0, 0.0, 0.0, 0.0, 0.0, 0.375, 0.5, 0.375, 0.5, 0.375, 0.5, 0.375, 0.5, 0.625, 0.5, 0.625, 0.5, 0.625, 0.5, 0.625, 0.5, 0.0, 0.0, 0.0, 0.0, 0.0, 0.0, 0.0, 0.0, 0.0, 0.0, 0.0, 0.0, 0.0, 0.0, 0.0, 0.0, 0.375, 0.5, 0.375, 0.5, 0.375, 0.5, 0.375, 0.5, 0.625, 0.5, 0.625, 0.5, 0.625, 0.5, 0.625, 0.5, 0.0, 0.0, 0.0, 0.0, 0.0, 0.0, 0.0, 0.0, 0.0, 0.0, 0.0, 0.0, 0.0, 0.0, 0.0, 0.0, 0.375, 0.5, 0.375, 0.5, 0.375, 0.5, 0.375, 0.5, 0.625, 0.5, 0.625, 0.5, 0.625, 0.5, 0.625, 0.5, 0.0, 0.0, 0.0, 0.0, 0.0, 0.0, 0.0, 0.0, 0.0, 0.0, 0.0, 0.0, 0.0, 0.0, 0.0, 0.0, 0.375, 0.5, 0.375, 0.5, 0.375, 0.5, 0.375, 0.5, 0.625, 0.5, 0.625, 0.5, 0.625, 0.5, 0.625, 0.5, 0.0, 0.0, 0.0, 0.0, 0.0, 0.0, 0.0, 0.0, 0.0, 0.0, 0.0, 0.0, 0.0, 0.0, 0.0, 0.0, 0.375, 0.5, 0.375, 0.5, 0.375, 0.5, 0.375, 0.5, 0.625, 0.5, 0.625, 0.5, 0.625, 0.5, 0.625, 0.5, 0.375, 0.5, 0.625, 0.5, 0.625, 0.5, 0.375, 0.5, 0.625, 0.5, 0.375, 0.5, 0.375, 0.5, 0.625, 0.5, 0.375, 0.5, 0.375, 0.5, 0.375, 0.5, 0.375, 0.5, 0.625, 0.5, 0.625, 0.5, 0.625, 0.5, 0.625, 0.5])
me_cube_005.materials.append(mat_material_012)
me_cube_005.update()
me_cube_009 = bpy.data.meshes.new('Cube.009')
me_cube_009.from_pydata([(-3.0, -5.833, 0.08203), (-3.0, 5.828, 0.2697), (-3.0, -5.828, -0.2697), (-3.0, 5.833, -0.08203), (3.0, -5.833, 0.08203), (3.0, 5.828, 0.2697), (3.0, -5.828, -0.2697), (3.0, 5.833, -0.08203), (1.148, -2.703, -0.2194), (1.148, -2.721, -0.2197), (1.148, -2.59, 0.1342), (1.148, -2.721, 0.1321), (-0.7513, -2.721, -0.2197), (-0.9673, -2.721, -0.2197), (0.5963, -2.721, 0.1321), (-0.9673, -2.721, 0.1321), (0.921, -2.545, -0.2169), (-0.9673, -2.545, -0.2169), (-0.4267, -2.545, 0.1349), (-0.9673, -2.545, 0.1349), (1.148, -2.545, -0.2169), (1.148, -2.545, 0.1349), (-0.9673, -2.564, -0.2172), (-0.9673, -2.676, 0.1328), (1.141, -3.071, 0.1265), (1.141, -3.21, 0.1243), (1.141, -3.193, -0.2273), (1.141, -3.21, -0.2276), (-0.7944, -3.21, -0.2276), (-0.9808, -3.21, -0.2276), (0.5576, -3.21, 0.1243), (-0.9808, -3.21, 0.1243), (0.9428, -3.02, -0.2245), (-0.4091, -3.02, 0.1273), (-0.9808, -3.02, 0.1273), (-0.9808, -3.02, -0.2245), (1.141, -3.02, 0.1273), (1.141, -3.02, -0.2245), (-0.9808, -3.038, -0.2248), (-0.9808, -3.158, 0.1251), (-0.9808, -3.037, -0.2248), (1.155, -3.685, -0.2352), (1.155, -3.698, -0.2354), (1.155, -3.577, 0.1183), (1.155, -3.698, 0.1164), (0.537, -3.698, 0.1164), (-0.8235, -3.698, -0.2354), (-0.9808, -3.698, -0.2354), (-0.9808, -3.698, 0.1164), (0.9867, -3.528, -0.2327), (-0.9808, -3.528, -0.2327), (-0.3738, -3.528, 0.1191), (-0.9808, -3.528, 0.1191), (1.155, -3.528, -0.2327), (1.155, -3.528, 0.1191), (-0.9808, -3.541, -0.2329), (-0.9808, -3.649, 0.1172), (-3.0, -5.833, 0.08203), (-3.0, 5.828, 0.2697), (3.0, 5.828, 0.2697), (3.0, -5.833, 0.08203), (-0.4267, -2.545, 0.1349), (-0.9673, -2.545, 0.1349), (1.148, -2.545, 0.1349), (-0.9673, -2.676, 0.1328), (-0.9673, -2.721, 0.1321), (-3.0, -5.833, 0.08203), (-3.0, 5.828, 0.2697), (3.0, 5.828, 0.2697), (3.0, -5.833, 0.08203), (-0.4267, -2.545, 0.1349), (-0.9673, -2.545, 0.1349), (1.148, -2.545, 0.1349), (-0.9673, -2.676, 0.1328), (-0.9673, -2.721, 0.1321)], [], [(57, 58, 3, 2), (2, 17, 22, 13, 12, 9, 27, 26, 37, 32, 35, 40, 38), (6, 7, 59, 60), (60, 63, 10, 11, 36, 24, 25, 30, 31, 57, 48, 56, 52, 51, 54), (2, 6, 60, 57), (7, 3, 58, 59), (20, 63, 61, 16), (0, 15, 23, 19, 18, 21, 4, 5, 1), (11, 9, 12, 14), (17, 62, 64, 22), (13, 65, 14, 12), (62, 17, 16, 61), (63, 20, 8, 10), (65, 13, 22, 64), (6, 9, 8, 20, 16, 17, 2, 3, 7), (9, 11, 10, 8), (37, 36, 33, 32), (57, 31, 39, 34, 33, 36, 11, 14, 65), (25, 27, 28, 30), (35, 34, 39, 40), (29, 31, 30, 28), (34, 35, 32, 33), (36, 37, 26, 24), (31, 29, 38, 40, 39), (29, 28, 27, 9, 6, 42, 41, 53, 49, 50, 2, 38), (27, 25, 24, 26), (53, 54, 51, 49), (43, 44, 45, 48, 57, 60, 54), (44, 42, 46, 45), (50, 52, 56, 55), (47, 48, 45, 46), (52, 50, 49, 51), (54, 53, 41, 43), (2, 50, 55, 47, 46, 42, 6), (48, 47, 55, 56), (42, 44, 43, 41), (66, 67, 58, 57), (68, 69, 60, 59), (67, 68, 59, 58), (70, 71, 62, 61), (72, 70, 61, 63), (73, 74, 65, 64), (71, 73, 64, 62), (69, 72, 63, 60), (74, 66, 57, 65), (0, 1, 67, 66), (5, 4, 69, 68), (1, 5, 68, 67), (18, 19, 71, 70), (21, 18, 70, 72), (23, 15, 74, 73), (19, 23, 73, 71), (4, 21, 72, 69), (15, 0, 66, 74)])
_uv = me_cube_009.uv_layers.new(name='UVMap')
_uv.uv.foreach_set('vector', [0.646, 0.8297, 0.646, 0.6029, 0.6529, 0.6029, 0.6529, 0.8297, 0.5303, 0.8299, 0.5631, 0.8973, 0.5628, 0.8971, 0.5602, 0.8955, 0.5579, 0.899, 0.5382, 0.9302, 0.5303, 0.925, 0.5306, 0.9252, 0.5334, 0.927, 0.5355, 0.9237, 0.5554, 0.8922, 0.5551, 0.892, 0.5551, 0.892, 0.6599, 0.6029, 0.6599, 0.8297, 0.6531, 0.8297, 0.6531, 0.6029, 0.6602, 0.6029, 0.7241, 0.6389, 0.7232, 0.6389, 0.7207, 0.6389, 0.7149, 0.6391, 0.7139, 0.6391, 0.7112, 0.6391, 0.7112, 0.6504, 0.7112, 0.6803, 0.6602, 0.7196, 0.7017, 0.6803, 0.7027, 0.6803, 0.705, 0.6803, 0.705, 0.6685, 0.705, 0.6388, 0.7208, 0.8365, 0.7208, 0.7198, 0.7276, 0.7198, 0.7276, 0.8365, 0.7312, 0.6029, 0.7312, 0.7196, 0.7243, 0.7196, 0.7243, 0.6029, 0.6057, 0.8299, 0.6125, 0.8299, 0.6125, 0.8606, 0.6057, 0.8343, 0.5291, 0.6029, 0.5687, 0.6634, 0.5687, 0.6643, 0.5687, 0.6669, 0.5792, 0.6669, 0.6098, 0.6669, 0.6458, 0.6029, 0.6458, 0.8297, 0.5291, 0.8297, 0.5916, 0.8299, 0.5984, 0.8299, 0.5984, 0.8669, 0.5916, 0.8407, 0.6604, 0.8441, 0.6605, 0.851, 0.6579, 0.851, 0.66, 0.8441, 0.6196, 0.8603, 0.6128, 0.8603, 0.6128, 0.8299, 0.6196, 0.8561, 0.6055, 0.8667, 0.5986, 0.8667, 0.5986, 0.8299, 0.6055, 0.8561, 0.6481, 0.8439, 0.6481, 0.8371, 0.6512, 0.8371, 0.649, 0.8439, 0.6548, 0.851, 0.6547, 0.8441, 0.6577, 0.8441, 0.6557, 0.851, 0.4122, 0.6029, 0.4483, 0.6633, 0.4483, 0.6637, 0.4483, 0.6668, 0.4527, 0.6668, 0.4894, 0.6668, 0.5289, 0.6029, 0.5289, 0.8297, 0.4122, 0.8297, 0.6571, 0.8299, 0.6571, 0.8368, 0.6546, 0.8368, 0.6568, 0.8299, 0.6198, 0.8299, 0.6267, 0.8299, 0.6267, 0.8601, 0.6198, 0.8338, 0.5022, 0.9307, 0.5224, 0.8695, 0.5232, 0.8689, 0.5254, 0.8674, 0.5192, 0.8582, 0.5022, 0.8333, 0.507, 0.8299, 0.513, 0.8388, 0.5301, 0.864, 0.5843, 0.8676, 0.5774, 0.8676, 0.5774, 0.8299, 0.5843, 0.8562, 0.6507, 0.8442, 0.6508, 0.851, 0.6481, 0.851, 0.6503, 0.8442, 0.6337, 0.8598, 0.6269, 0.8598, 0.6269, 0.8299, 0.6337, 0.8562, 0.5913, 0.8673, 0.5845, 0.8673, 0.5845, 0.8299, 0.5913, 0.8562, 0.6481, 0.8368, 0.6481, 0.83, 0.6514, 0.8299, 0.6491, 0.8368, 0.6548, 0.8439, 0.6547, 0.8371, 0.658, 0.8371, 0.658, 0.8371, 0.6558, 0.8439, 0.7111, 0.7591, 0.7111, 0.7627, 0.7111, 0.8003, 0.7206, 0.8005, 0.6602, 0.8365, 0.7016, 0.8006, 0.7018, 0.8006, 0.7049, 0.8006, 0.7049, 0.7973, 0.7049, 0.7591, 0.6602, 0.7198, 0.7144, 0.7591, 0.6544, 0.8299, 0.6544, 0.8368, 0.6517, 0.8368, 0.654, 0.8299, 0.6339, 0.8299, 0.6408, 0.8299, 0.6408, 0.8597, 0.6339, 0.8332, 0.4132, 0.9107, 0.4155, 0.9107, 0.4155, 0.8987, 0.4155, 0.8692, 0.4571, 0.8299, 0.4571, 0.9466, 0.4122, 0.9107, 0.5701, 0.8684, 0.5633, 0.8684, 0.5633, 0.8299, 0.5701, 0.8564, 0.6605, 0.8371, 0.6606, 0.8439, 0.6582, 0.8439, 0.6602, 0.8371, 0.6479, 0.8595, 0.641, 0.8595, 0.641, 0.8299, 0.6479, 0.8564, 0.5772, 0.8682, 0.5704, 0.8682, 0.5704, 0.8299, 0.5772, 0.8564, 0.6514, 0.8439, 0.6514, 0.8371, 0.6544, 0.8371, 0.6523, 0.8439, 0.4573, 0.8299, 0.502, 0.8692, 0.5018, 0.8692, 0.4987, 0.8692, 0.4987, 0.8723, 0.4987, 0.9107, 0.4573, 0.9466, 0.6515, 0.851, 0.6514, 0.8442, 0.6544, 0.8442, 0.6524, 0.851, 0.6597, 0.8299, 0.6597, 0.8368, 0.6574, 0.8368, 0.6595, 0.8299, 0.5291, 0.6029, 0.5291, 0.8297, 0.5291, 0.8297, 0.5291, 0.6029, 0.6458, 0.8297, 0.6458, 0.6029, 0.6458, 0.6029, 0.6458, 0.8297, 0.5291, 0.8297, 0.6458, 0.8297, 0.6458, 0.8297, 0.5291, 0.8297, 0.5792, 0.6669, 0.5687, 0.6669, 0.5687, 0.6669, 0.5792, 0.6669, 0.6098, 0.6669, 0.5792, 0.6669, 0.5792, 0.6669, 0.6098, 0.6669, 0.5687, 0.6643, 0.5687, 0.6634, 0.5687, 0.6634, 0.5687, 0.6643, 0.5687, 0.6669, 0.5687, 0.6643, 0.5687, 0.6643, 0.5687, 0.6669, 0.6458, 0.6029, 0.6098, 0.6669, 0.6098, 0.6669, 0.6458, 0.6029, 0.5687, 0.6634, 0.5291, 0.6029, 0.5291, 0.6029, 0.5687, 0.6634, 0.5291, 0.6029, 0.5291, 0.8297, 0.5291, 0.8297, 0.5291, 0.6029, 0.6458, 0.8297, 0.6458, 0.6029, 0.6458, 0.6029, 0.6458, 0.8297, 0.5291, 0.8297, 0.6458, 0.8297, 0.6458, 0.8297, 0.5291, 0.8297, 0.5792, 0.6669, 0.5687, 0.6669, 0.5687, 0.6669, 0.5792, 0.6669, 0.6098, 0.6669, 0.5792, 0.6669, 0.5792, 0.6669, 0.6098, 0.6669, 0.5687, 0.6643, 0.5687, 0.6634, 0.5687, 0.6634, 0.5687, 0.6643, 0.5687, 0.6669, 0.5687, 0.6643, 0.5687, 0.6643, 0.5687, 0.6669, 0.6458, 0.6029, 0.6098, 0.6669, 0.6098, 0.6669, 0.6458, 0.6029, 0.5687, 0.6634, 0.5291, 0.6029, 0.5291, 0.6029, 0.5687, 0.6634])
me_cube_009.materials.append(mat_002)
me_cube_009.materials.append(mat_001_1)
me_cube_009.update()
me_cube_006 = bpy.data.meshes.new('Cube.006')
me_cube_006.from_pydata([(-0.8944, -0.257, -1.356), (-0.8885, -1.243, -0.03387), (-0.9007, 1.844, -1.003), (-0.8962, 0.3493, -0.4863), (1.07, -0.2392, -1.094), (1.084, -1.22, -0.01987), (1.065, 1.829, -1.038), (1.076, 0.2965, -0.5443)], [], [(0, 1, 3, 2), (2, 3, 7, 6), (6, 7, 5, 4), (4, 5, 1, 0), (2, 6, 4, 0), (7, 3, 1, 5)])
_uv = me_cube_006.uv_layers.new(name='UVMap')
_uv.uv.foreach_set('vector', [0.5809, 0.8713, 0.5586, 0.9005, 0.5586, 0.8636, 0.5606, 0.8285, 0.7285, 0.6998, 0.7638, 0.7, 0.7644, 0.7439, 0.7285, 0.7436, 0.6151, 0.9001, 0.6155, 0.8642, 0.6151, 0.8285, 0.6309, 0.8568, 0.6313, 0.9444, 0.5989, 0.9446, 0.5989, 0.9007, 0.6357, 0.9005, 0.6933, 0.9318, 0.6495, 0.9317, 0.6491, 0.8856, 0.6933, 0.8844, 0.7295, 0.8326, 0.7285, 0.7887, 0.7654, 0.7887, 0.7653, 0.8326])
me_cube_006.materials.append(mat_material_010)
me_cube_006.update()
me_cube_008 = bpy.data.meshes.new('Cube.008')
me_cube_008.from_pydata([(-0.8944, -0.257, -1.356), (-0.8885, -1.243, -0.03387), (-0.9007, 1.844, -1.003), (-0.8962, 0.3493, -0.4863), (1.07, -0.2392, -1.094), (1.084, -1.22, -0.01987), (1.065, 1.829, -1.038), (1.076, 0.2965, -0.5443)], [], [(0, 1, 3, 2), (2, 3, 7, 6), (6, 7, 5, 4), (4, 5, 1, 0), (2, 6, 4, 0), (7, 3, 1, 5)])
_uv = me_cube_008.uv_layers.new(name='UVMap')
_uv.uv.foreach_set('vector', [0.5582, 0.8713, 0.5359, 0.9005, 0.5359, 0.8636, 0.5379, 0.8285, 0.5359, 0.9009, 0.5711, 0.9011, 0.5718, 0.945, 0.5359, 0.9447, 0.5989, 0.9001, 0.5993, 0.8642, 0.5989, 0.8285, 0.6147, 0.8568, 0.726, 0.8838, 0.6937, 0.884, 0.6937, 0.8401, 0.7304, 0.8398, 0.6933, 0.884, 0.6495, 0.8839, 0.6491, 0.8378, 0.6933, 0.8366, 0.7295, 0.7883, 0.7285, 0.7443, 0.7654, 0.7443, 0.7653, 0.7882])
me_cube_008.materials.append(mat_material_011)
me_cube_008.update()
me_cube_007 = bpy.data.meshes.new('Cube.007')
me_cube_007.from_pydata([(-0.8901, -0.1643, -1.145), (-0.8885, -1.243, -0.03387), (-0.9007, 1.844, -1.003), (-0.8962, 0.3493, -0.4863), (1.07, -0.2392, -1.094), (1.084, -1.22, -0.01987), (1.065, 1.829, -1.038), (1.076, 0.2965, -0.5443)], [], [(0, 1, 3, 2), (2, 3, 7, 6), (6, 7, 5, 4), (4, 5, 1, 0), (2, 6, 4, 0), (7, 3, 1, 5)])
_uv = me_cube_007.uv_layers.new(name='UVMap')
_uv.uv.foreach_set('vector', [0.5985, 0.8705, 0.5814, 0.9002, 0.5814, 0.8635, 0.5833, 0.8285, 0.7308, 0.8398, 0.7659, 0.84, 0.7665, 0.8838, 0.7308, 0.8834, 0.6323, 0.8998, 0.6327, 0.8641, 0.6323, 0.8285, 0.648, 0.8567, 0.7347, 0.6075, 0.7669, 0.6072, 0.767, 0.651, 0.7327, 0.651, 0.6937, 0.8844, 0.7373, 0.8849, 0.7373, 0.9308, 0.6938, 0.9291, 0.7337, 0.6068, 0.7327, 0.563, 0.7694, 0.563, 0.7692, 0.6068])
me_cube_007.materials.append(None)
me_cube_007.materials.append(mat_material_009)
me_cube_007.update()
me_cube_010 = bpy.data.meshes.new('Cube.010')
me_cube_010.from_pydata([(-0.8944, -0.257, -1.356), (-0.8885, -1.243, -0.03387), (-0.9007, 1.844, -1.003), (-0.8962, 0.3493, -0.4863), (1.07, -0.2392, -1.094), (1.084, -1.22, -0.01987), (1.065, 1.829, -1.038), (1.076, 0.2965, -0.5443)], [], [(0, 1, 3, 2), (2, 3, 7, 6), (6, 7, 5, 4), (4, 5, 1, 0), (2, 6, 4, 0), (7, 3, 1, 5)])
_uv = me_cube_010.uv_layers.new(name='UVMap')
_uv.uv.foreach_set('vector', [0.5582, 0.8713, 0.5359, 0.9005, 0.5359, 0.8636, 0.5379, 0.8285, 0.5359, 0.9009, 0.5711, 0.9011, 0.5718, 0.945, 0.5359, 0.9447, 0.5989, 0.9001, 0.5993, 0.8642, 0.5989, 0.8285, 0.6147, 0.8568, 0.726, 0.8838, 0.6937, 0.884, 0.6937, 0.8401, 0.7304, 0.8398, 0.6933, 0.884, 0.6495, 0.8839, 0.6491, 0.8378, 0.6933, 0.8366, 0.7295, 0.7883, 0.7285, 0.7443, 0.7654, 0.7443, 0.7653, 0.7882])
me_cube_010.materials.append(mat_material_013)
me_cube_010.update()

# ---- objects
ob_x = bpy.data.objects.new('Дверь', me_cube)
ob_2 = bpy.data.objects.new('Вентялицонная деталь 2', me_cube_001)
ob_3 = bpy.data.objects.new('Вентялицонная деталь 3', me_cube_003)
ob_x_1 = bpy.data.objects.new('Ручка', me_cube_004)
ob_x_2 = bpy.data.objects.new('Ручка белая', me_cube_005)
ob_x_3 = bpy.data.objects.new('Дверь белая', me_cube_009)
ob_3_1 = bpy.data.objects.new('Вентялицонная деталь 3 белая', me_cube_006)
ob_2_1 = bpy.data.objects.new('Ветялицонная деталь 2 белая', me_cube_008)
ob_1 = bpy.data.objects.new('Вентялицонная деталь 1 белая', me_cube_007)
ob_2_001 = bpy.data.objects.new('Вентялицонная деталь 2.001', me_cube_010)

# ---- transforms, parenting, visibility, modifiers, constraints
ob_x.location = (0.0, 0.0, 0.0)
ob_2.location = (-0.009692, -2.983, 0.2596)
ob_2.scale = (1.073, 0.1192, 0.1103)
ob_3.location = (-0.009692, -3.476, 0.2596)
ob_3.scale = (1.073, 0.1192, 0.1103)
ob_x_1.location = (-6.0, -3.0, 2.0)
ob_x_2.location = (3.085, 2.052, 2.097)
ob_x_3.location = (9.085, 5.052, 0.09681)
ob_3_1.location = (9.076, 1.576, 0.3564)
ob_3_1.scale = (1.073, 0.1192, 0.1103)
ob_2_1.location = (9.076, 2.068, 0.3564)
ob_2_1.scale = (1.073, 0.1192, 0.1103)
ob_1.location = (9.076, 2.527, 0.3564)
ob_1.scale = (1.073, 0.1192, 0.1103)
ob_2_001.location = (-0.009692, -2.504, 0.2596)
ob_2_001.scale = (1.073, 0.1192, 0.1103)

# ---- collection membership
col_collection.objects.link(ob_x)
col_collection.objects.link(ob_2)
col_collection.objects.link(ob_3)
col_collection.objects.link(ob_x_1)
col_collection.objects.link(ob_x_2)
col_collection.objects.link(ob_x_3)
col_collection.objects.link(ob_3_1)
col_collection.objects.link(ob_2_1)
col_collection.objects.link(ob_1)
col_collection.objects.link(ob_2_001)

# ---- scene / render settings (as saved in the file)
scene.frame_start = 1; scene.frame_end = 250; scene.frame_set(1)
scene.render.engine = 'BLENDER_EEVEE_NEXT'
bpy.context.view_layer.update()

# ---- added for rendering (the .blend has no active camera and no usable light): camera, sun
cam_auto = bpy.data.cameras.new('AutoCamera')
cam_auto.lens = 50.0
cam_auto.sensor_width = 36.0
cam_auto.clip_end = 1000.0
ob_auto_camera = bpy.data.objects.new('AutoCamera', cam_auto)
scene.collection.objects.link(ob_auto_camera)
ob_auto_camera.location = (25.3964, -22.4986, 16.8987)
ob_auto_camera.rotation_euler = (1.09748, -7.21219e-08, 0.694738)
scene.camera = ob_auto_camera
light_auto_sun = bpy.data.lights.new('AutoSun', 'SUN')
light_auto_sun.energy = 3.0
light_auto_sun.angle = 0.0523599
ob_auto_sun = bpy.data.objects.new('AutoSun', light_auto_sun)
scene.collection.objects.link(ob_auto_sun)
ob_auto_sun.rotation_euler = (0.872665, 0.174533, 0.523599)
bpy.context.view_layer.update()
